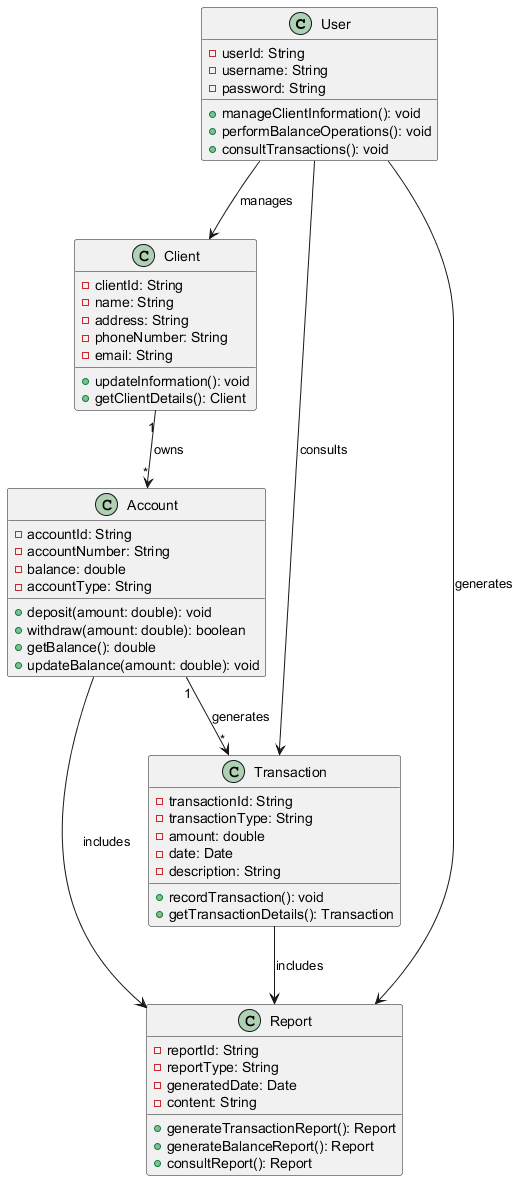

The diagram above was rendered by PlantUML. Its source (embedded in the PNG):
@startuml
class User {
    - userId: String
    - username: String
    - password: String
    + manageClientInformation(): void
    + performBalanceOperations(): void
    + consultTransactions(): void
}

class Client {
    - clientId: String
    - name: String
    - address: String
    - phoneNumber: String
    - email: String
    + updateInformation(): void
    + getClientDetails(): Client
}

class Account {
    - accountId: String
    - accountNumber: String
    - balance: double
    - accountType: String
    + deposit(amount: double): void
    + withdraw(amount: double): boolean
    + getBalance(): double
    + updateBalance(amount: double): void
}

class Transaction {
    - transactionId: String
    - transactionType: String
    - amount: double
    - date: Date
    - description: String
    + recordTransaction(): void
    + getTransactionDetails(): Transaction
}

class Report {
    - reportId: String
    - reportType: String
    - generatedDate: Date
    - content: String
    + generateTransactionReport(): Report
    + generateBalanceReport(): Report
    + consultReport(): Report
}

User --> Client : manages
Client "1" --> "*" Account : owns
Account "1" --> "*" Transaction : generates
User --> Transaction : consults
User --> Report : generates
Transaction --> Report : includes
Account --> Report : includes
@enduml